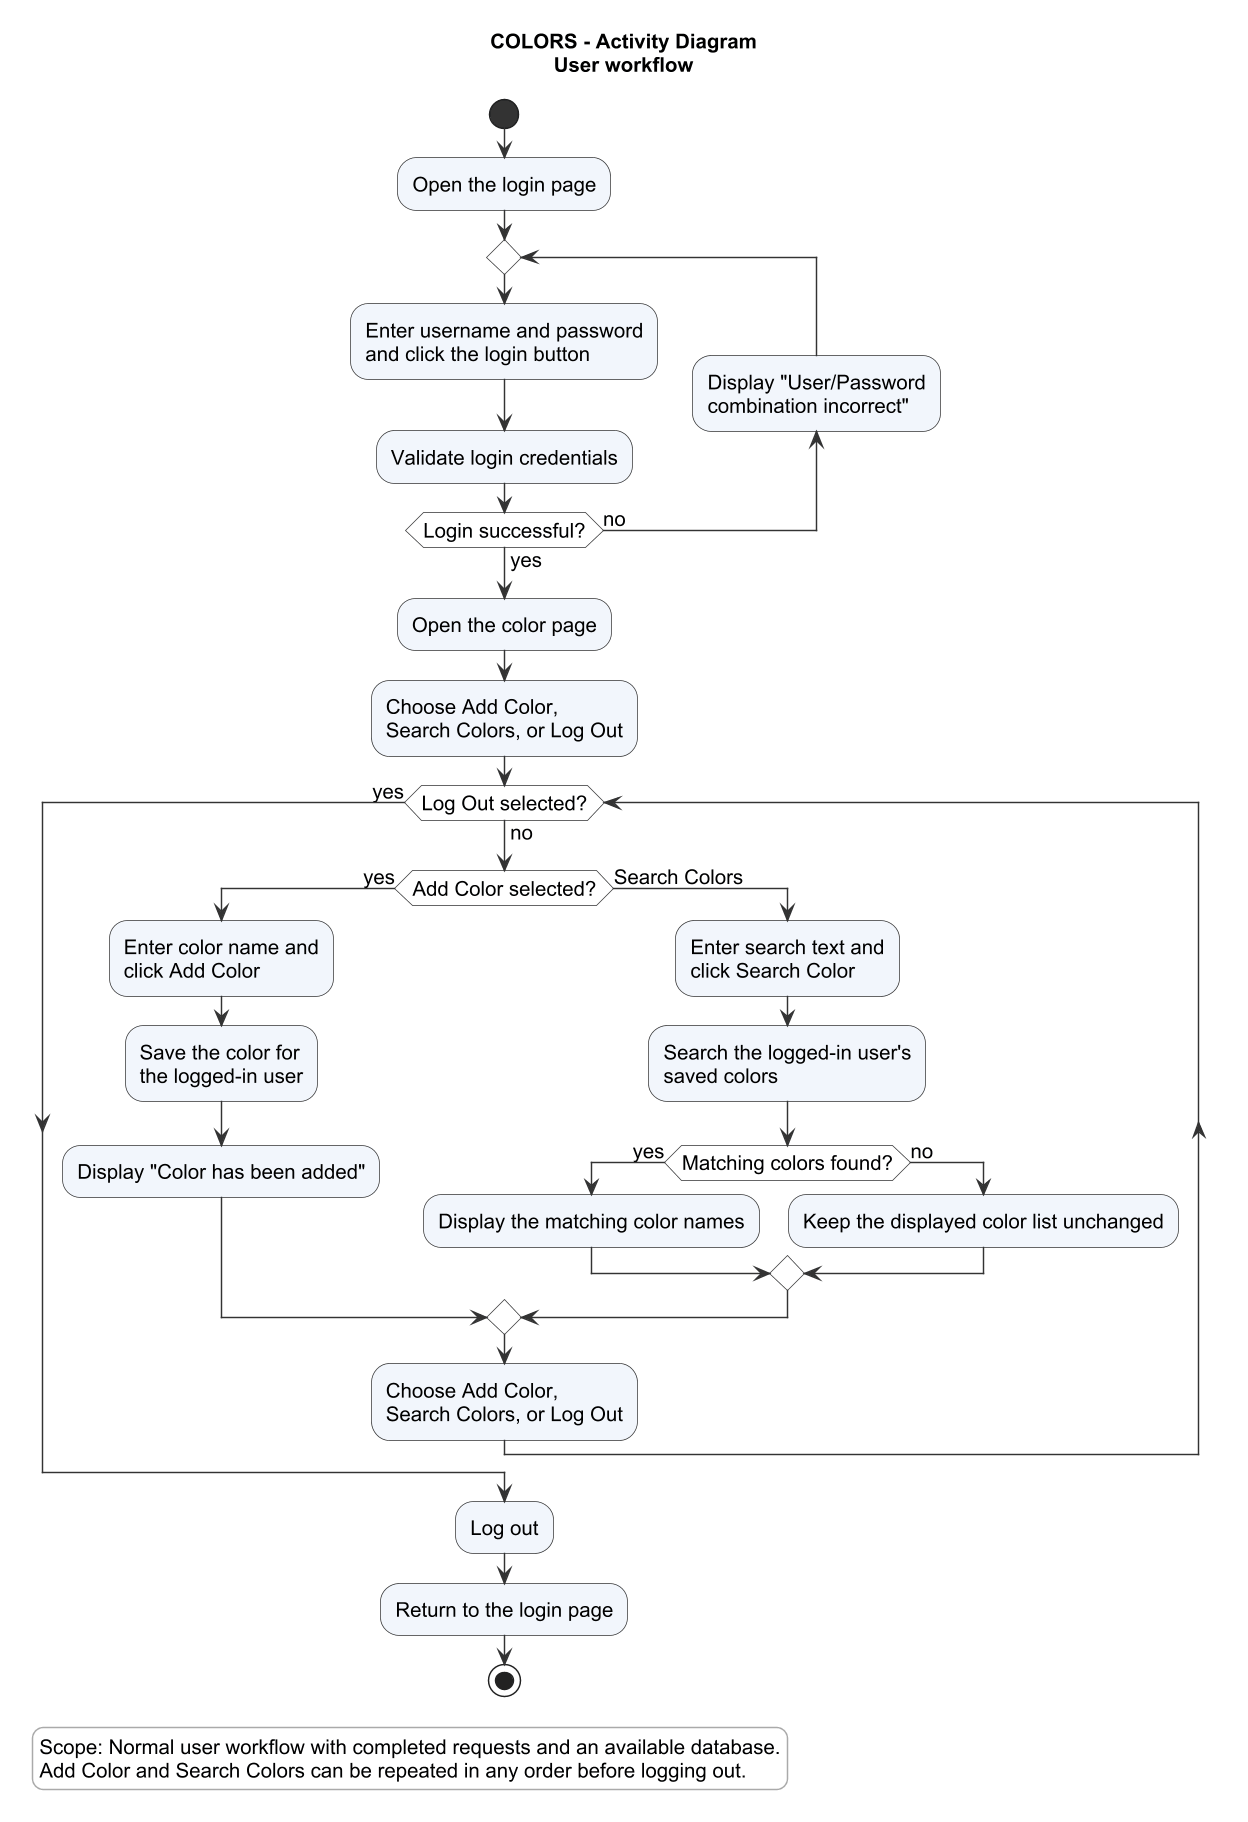

The diagram above was rendered by PlantUML. Its source (embedded in the PNG):
@startuml
title COLORS - Activity Diagram\nUser workflow

skinparam backgroundColor white
skinparam shadowing false
skinparam defaultFontName Arial
skinparam defaultFontSize 14
skinparam dpi 140
skinparam ArrowColor #333333
skinparam ActivityBackgroundColor #F2F6FC
skinparam ActivityBorderColor #333333
skinparam ActivityDiamondBackgroundColor #FFFFFF
skinparam ActivityDiamondBorderColor #333333
skinparam ActivityStartColor #333333
skinparam ActivityEndColor #333333
skinparam LegendBackgroundColor white
skinparam LegendBorderColor #AAAAAA

start
:Open the login page;

repeat
  :Enter username and password\nand click the login button;
  :Validate login credentials;
  backward:Display "User/Password\ncombination incorrect";
repeat while (Login successful?) is (no) not (yes)

:Open the color page;

:Choose Add Color,\nSearch Colors, or Log Out;
while (Log Out selected?) is (no)
  if (Add Color selected?) then (yes)
    :Enter color name and\nclick Add Color;
    :Save the color for\nthe logged-in user;
    :Display "Color has been added";
  else (Search Colors)
    :Enter search text and\nclick Search Color;
    :Search the logged-in user's\nsaved colors;
    if (Matching colors found?) then (yes)
      :Display the matching color names;
    else (no)
      :Keep the displayed color list unchanged;
    endif
  endif
  :Choose Add Color,\nSearch Colors, or Log Out;
endwhile (yes)

:Log out;
:Return to the login page;
stop

legend bottom left
  Scope: Normal user workflow with completed requests and an available database.
  Add Color and Search Colors can be repeated in any order before logging out.
endlegend

' Notation reference: lecture [5.2] Designing the Modules-1.pdf, slide 26;
' Introduction to UML.pdf, slides 82-83.
'
' Source verification:
' js/code.js doLogin(): MD5 hash, Login.php request, id < 1 check, cookie, redirect.
' LAMPAPI/Login.php: Users lookup; failed login response contains id = 0.
' js/code.js saveCookie(): firstName, lastName, userId, 20-minute expiry.
' color.html DOMContentLoaded invokes readCookie() before normal user interaction.
' js/code.js addColor(): sends color/userId; any HTTP 200 displays a success message.
' LAMPAPI/AddColor.php: INSERT into Colors (UserId,Name).
' js/code.js searchColor(): sends search/userId; sets retrieval status text before
' parsing response JSON and reading jsonObject.results.length. css/styles.css sets
' #colorSearchResult to display: none, so this status text is not visible to the user.
' LAMPAPI/SearchColors.php: Name LIKE %search% AND UserID = userId; no matches
' returns error "No Records Found" without a results property.
' The missing results property causes an exception inside the asynchronous callback;
' the outer try/catch does not handle that callback exception or update colorList.
' At this diagram's user-workflow level, the visible result is an unchanged list
' with no search message. Implementation details belong in source comments only.
' js/code.js doLogout(): clears browser identity, expires cookie, redirects to index.html.
'
' Loops represent repeated user interactions; they are not JavaScript while loops.
' Search/add do not reauthenticate, refresh the cookie, or automatically load all colors.
' Registration, edit, and delete operations are absent from the implementation.
@enduml